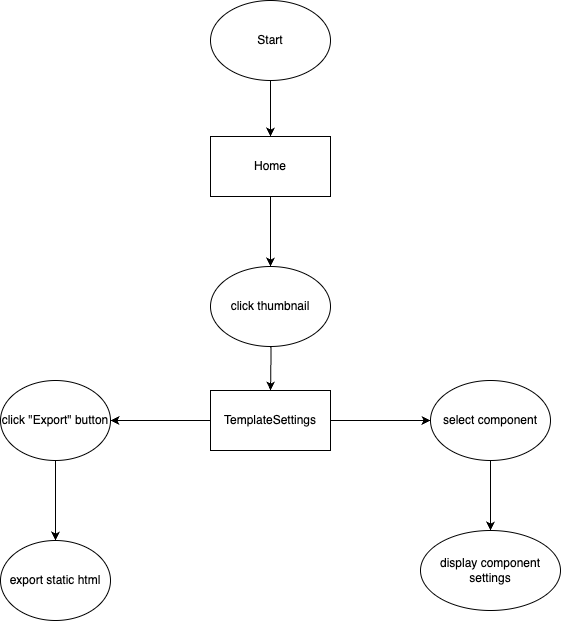

The diagram above was exported from draw.io. Its source (the exported page's mxGraphModel, read from the mxfile embedded in the PNG):
<mxGraphModel dx="1230" dy="1804" grid="1" gridSize="10" guides="1" tooltips="1" connect="1" arrows="1" fold="1" page="1" pageScale="1" pageWidth="850" pageHeight="1100" math="0" shadow="0">
  <root>
    <mxCell id="0" />
    <mxCell id="1" parent="0" />
    <mxCell id="2" value="" style="edgeStyle=orthogonalEdgeStyle;rounded=0;orthogonalLoop=1;jettySize=auto;html=1;" edge="1" source="3" target="5" parent="1">
      <mxGeometry relative="1" as="geometry" />
    </mxCell>
    <mxCell id="3" value="Start" style="ellipse;whiteSpace=wrap;html=1;" vertex="1" parent="1">
      <mxGeometry x="1340" y="-90" width="120" height="80" as="geometry" />
    </mxCell>
    <mxCell id="4" value="" style="edgeStyle=orthogonalEdgeStyle;rounded=0;orthogonalLoop=1;jettySize=auto;html=1;" edge="1" source="5" target="10" parent="1">
      <mxGeometry relative="1" as="geometry" />
    </mxCell>
    <mxCell id="5" value="Home" style="whiteSpace=wrap;html=1;" vertex="1" parent="1">
      <mxGeometry x="1340" y="46" width="120" height="60" as="geometry" />
    </mxCell>
    <mxCell id="6" value="" style="edgeStyle=orthogonalEdgeStyle;rounded=0;orthogonalLoop=1;jettySize=auto;html=1;" edge="1" target="9" parent="1">
      <mxGeometry relative="1" as="geometry">
        <mxPoint x="1399.9999999999995" y="229.99999999999955" as="sourcePoint" />
      </mxGeometry>
    </mxCell>
    <mxCell id="7" value="" style="edgeStyle=orthogonalEdgeStyle;rounded=0;orthogonalLoop=1;jettySize=auto;html=1;" edge="1" source="9" parent="1">
      <mxGeometry relative="1" as="geometry">
        <mxPoint x="1559.9999999999995" y="329.99999999999955" as="targetPoint" />
      </mxGeometry>
    </mxCell>
    <mxCell id="8" value="" style="edgeStyle=orthogonalEdgeStyle;rounded=0;orthogonalLoop=1;jettySize=auto;html=1;" edge="1" source="9" target="12" parent="1">
      <mxGeometry relative="1" as="geometry" />
    </mxCell>
    <mxCell id="9" value="TemplateSettings" style="whiteSpace=wrap;html=1;" vertex="1" parent="1">
      <mxGeometry x="1340" y="300" width="120" height="60" as="geometry" />
    </mxCell>
    <mxCell id="10" value="click thumbnail" style="ellipse;whiteSpace=wrap;html=1;" vertex="1" parent="1">
      <mxGeometry x="1340" y="176" width="120" height="80" as="geometry" />
    </mxCell>
    <mxCell id="11" value="" style="edgeStyle=orthogonalEdgeStyle;rounded=0;orthogonalLoop=1;jettySize=auto;html=1;" edge="1" source="12" target="13" parent="1">
      <mxGeometry relative="1" as="geometry" />
    </mxCell>
    <mxCell id="12" value="click &quot;Export&quot; button" style="ellipse;whiteSpace=wrap;html=1;" vertex="1" parent="1">
      <mxGeometry x="1130" y="290" width="110" height="80" as="geometry" />
    </mxCell>
    <mxCell id="13" value="export static html" style="ellipse;whiteSpace=wrap;html=1;" vertex="1" parent="1">
      <mxGeometry x="1130" y="450" width="110" height="80" as="geometry" />
    </mxCell>
    <mxCell id="14" value="" style="edgeStyle=orthogonalEdgeStyle;rounded=0;orthogonalLoop=1;jettySize=auto;html=1;" edge="1" source="15" target="16" parent="1">
      <mxGeometry relative="1" as="geometry" />
    </mxCell>
    <mxCell id="15" value="select component" style="ellipse;whiteSpace=wrap;html=1;" vertex="1" parent="1">
      <mxGeometry x="1560" y="290" width="120" height="80" as="geometry" />
    </mxCell>
    <mxCell id="16" value="display component settings" style="ellipse;whiteSpace=wrap;html=1;" vertex="1" parent="1">
      <mxGeometry x="1550" y="440" width="140" height="80" as="geometry" />
    </mxCell>
  </root>
</mxGraphModel>